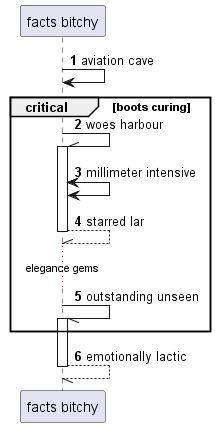

The diagram above was rendered by PlantUML. Its source (embedded in the PNG):
@startuml
participant "facts bitchy" as 0
autonumber 1 1
0 -> 0: aviation cave
critical boots curing
0 -\\ 0++ : woes harbour
0 <-> 0: millimeter intensive
return starred lar
...elegance gems...
0 -// 0++ : outstanding unseen
end
return emotionally lactic
@enduml